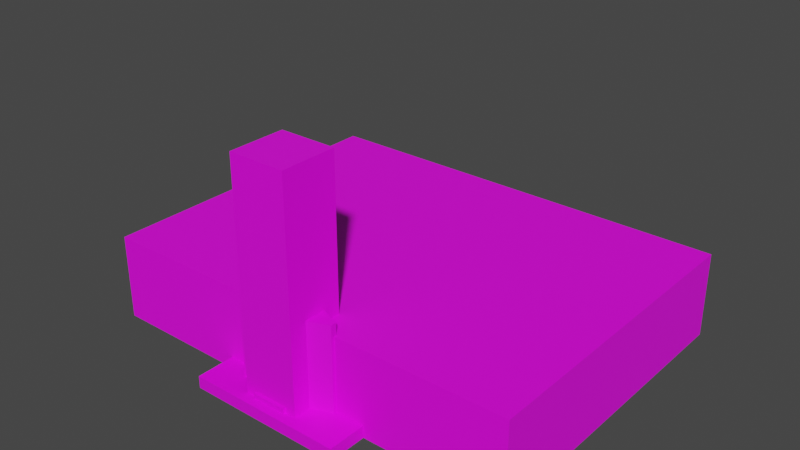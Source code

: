 # Source: placeholders.blend  (saved by Blender 3.0.42; exported with 4.5.12 LTS)
import bpy
from mathutils import Matrix  # noqa: F401  (used for matrix-valued properties, if any)

bpy.ops.wm.read_factory_settings(use_empty=True)
scene = bpy.context.scene
scene.name = 'Scene'

# ---- collections
col_collection = bpy.data.collections.new('Collection'); scene.collection.children.link(col_collection)
col_props = bpy.data.collections.new('Props'); scene.collection.children.link(col_props)

# ---- images (referenced by path relative to the original .blend; pixels are not part of the script)
import os
ASSET_DIR = os.environ.get("B2B_ASSET_DIR", "")  # directory of the original .blend (textures are referenced by path, not embedded)
HERE = os.path.dirname(os.path.abspath(__file__))  # packed textures are extracted next to this script under _unpacked/

def load_image(name, relpath, width, height, colorspace="sRGB"):
    """Load a texture the original file referenced (path relative to the .blend, or extracted next to this script)."""
    p = next((c for c in (os.path.join(HERE, relpath), os.path.join(ASSET_DIR, relpath)) if relpath and os.path.exists(c)), "")
    if p:
        img = bpy.data.images.load(p, check_existing=True)
        img.name = name
    else:  # same state as the original file: an image datablock whose file is absent (Cycles renders it pink)
        img = bpy.data.images.new(name, width, height)
        img.source = "FILE"
        img.filepath = "//" + (relpath or name)
    img.colorspace_settings.name = colorspace
    return img
img_crowd_png = load_image('crowd.png', 'crowd.png', 1024, 1024, 'sRGB')
img_fence_png = load_image('fence.png', 'fence.png', 1024, 1024, 'sRGB')
img_score_board_texture_png = load_image('score_board_texture.png', 'score_board_texture.png', 1024, 1024, 'sRGB')
img_prop_texture_png = load_image('prop_texture.png', 'prop_texture.png', 1024, 1024, 'sRGB')

# ---- materials (node trees are filled in below, after node groups)
mat_crowd = bpy.data.materials.new('crowd')
mat_crowd.use_transparent_shadow = False
mat_fence = bpy.data.materials.new('fence')
mat_fence.alpha_threshold = 0.0
mat_fence.use_backface_culling = True
mat_fence.use_transparent_shadow = False
mat_fence_shadow = bpy.data.materials.new('fence shadow')
mat_fence_shadow.use_backface_culling = True
mat_fence_shadow.use_transparent_shadow = False
mat_scoreboard = bpy.data.materials.new('scoreboard')
mat_scoreboard.use_transparent_shadow = False
mat_scoreboard_shadow = bpy.data.materials.new('scoreboard shadow')
mat_scoreboard_shadow.use_transparent_shadow = False
mat_prop = bpy.data.materials.new('Prop')
mat_prop.use_transparent_shadow = False

# ---- material node trees
mat_crowd.use_nodes = True; mat_crowd.node_tree.nodes.clear()
_N = mat_crowd.node_tree.nodes; _L = mat_crowd.node_tree.links
n0 = _N.new('ShaderNodeBsdfPrincipled'); n0.name = 'Principled BSDF'; n0.location = (10, 300)
n0.distribution = 'GGX'
n0.subsurface_method = 'BURLEY'
n0.inputs[3].default_value = 1.45
n0.inputs[27].default_value = (0.0, 0.0, 0.0, 1.0)
n0.inputs[28].default_value = 1.0
n1 = _N.new('ShaderNodeOutputMaterial'); n1.name = 'Material Output'; n1.location = (300, 300)
n2 = _N.new('ShaderNodeTexImage'); n2.name = 'Image Texture'; n2.location = (-280, 280)
n2.image = img_crowd_png
n2.interpolation = 'Closest'
_L.new(n0.outputs[0], n1.inputs[0])
_L.new(n2.outputs[0], n0.inputs[0])
n1.is_active_output = True
mat_fence.use_nodes = True; mat_fence.node_tree.nodes.clear()
_N = mat_fence.node_tree.nodes; _L = mat_fence.node_tree.links
n0 = _N.new('ShaderNodeBsdfPrincipled'); n0.name = 'Principled BSDF'; n0.location = (10, 300)
n0.distribution = 'GGX'
n0.subsurface_method = 'BURLEY'
n0.inputs[3].default_value = 1.45
n0.inputs[27].default_value = (0.0, 0.0, 0.0, 1.0)
n0.inputs[28].default_value = 1.0
n1 = _N.new('ShaderNodeOutputMaterial'); n1.name = 'Material Output'; n1.location = (300, 300)
n2 = _N.new('ShaderNodeTexImage'); n2.name = 'Image Texture'; n2.location = (-280, 280)
n2.image = img_fence_png
n2.interpolation = 'Closest'
_L.new(n0.outputs[0], n1.inputs[0])
_L.new(n2.outputs[0], n0.inputs[0])
n1.is_active_output = True
mat_fence_shadow.use_nodes = True; mat_fence_shadow.node_tree.nodes.clear()
_N = mat_fence_shadow.node_tree.nodes; _L = mat_fence_shadow.node_tree.links
n0 = _N.new('ShaderNodeBsdfPrincipled'); n0.name = 'Principled BSDF'; n0.location = (10, 300)
n0.distribution = 'GGX'
n0.subsurface_method = 'BURLEY'
n0.inputs[3].default_value = 1.45
n0.inputs[27].default_value = (0.0, 0.0, 0.0, 1.0)
n0.inputs[28].default_value = 1.0
n1 = _N.new('ShaderNodeOutputMaterial'); n1.name = 'Material Output'; n1.location = (300, 300)
n2 = _N.new('ShaderNodeTexImage'); n2.name = 'Image Texture'; n2.location = (-280, 280)
n2.image = img_fence_png
_L.new(n0.outputs[0], n1.inputs[0])
_L.new(n2.outputs[0], n0.inputs[0])
n1.is_active_output = True
mat_scoreboard.use_nodes = True; mat_scoreboard.node_tree.nodes.clear()
_N = mat_scoreboard.node_tree.nodes; _L = mat_scoreboard.node_tree.links
n0 = _N.new('ShaderNodeBsdfPrincipled'); n0.name = 'Principled BSDF'; n0.location = (10, 300)
n0.distribution = 'GGX'
n0.subsurface_method = 'BURLEY'
n0.inputs[3].default_value = 1.45
n0.inputs[27].default_value = (0.0, 0.0, 0.0, 1.0)
n0.inputs[28].default_value = 1.0
n1 = _N.new('ShaderNodeOutputMaterial'); n1.name = 'Material Output'; n1.location = (300, 300)
n2 = _N.new('ShaderNodeTexImage'); n2.name = 'Image Texture'; n2.location = (-280, 280)
n2.image = img_score_board_texture_png
n2.interpolation = 'Closest'
_L.new(n0.outputs[0], n1.inputs[0])
_L.new(n2.outputs[0], n0.inputs[0])
n1.is_active_output = True
mat_scoreboard_shadow.use_nodes = True; mat_scoreboard_shadow.node_tree.nodes.clear()
_N = mat_scoreboard_shadow.node_tree.nodes; _L = mat_scoreboard_shadow.node_tree.links
n0 = _N.new('ShaderNodeBsdfPrincipled'); n0.name = 'Principled BSDF'; n0.location = (10, 300)
n0.distribution = 'GGX'
n0.subsurface_method = 'BURLEY'
n0.inputs[3].default_value = 1.45
n0.inputs[27].default_value = (0.0, 0.0, 0.0, 1.0)
n0.inputs[28].default_value = 1.0
n1 = _N.new('ShaderNodeOutputMaterial'); n1.name = 'Material Output'; n1.location = (300, 300)
n2 = _N.new('ShaderNodeTexImage'); n2.name = 'Image Texture'; n2.location = (-280, 280)
n2.image = img_score_board_texture_png
n2.interpolation = 'Closest'
_L.new(n0.outputs[0], n1.inputs[0])
_L.new(n2.outputs[0], n0.inputs[0])
n1.is_active_output = True
mat_prop.use_nodes = True; mat_prop.node_tree.nodes.clear()
_N = mat_prop.node_tree.nodes; _L = mat_prop.node_tree.links
n0 = _N.new('ShaderNodeBsdfPrincipled'); n0.name = 'Principled BSDF'; n0.location = (10, 300)
n0.distribution = 'GGX'
n0.subsurface_method = 'RANDOM_WALK_SKIN'
n0.inputs[3].default_value = 1.45
n0.inputs[27].default_value = (0.0, 0.0, 0.0, 1.0)
n0.inputs[28].default_value = 1.0
n1 = _N.new('ShaderNodeOutputMaterial'); n1.name = 'Material Output'; n1.location = (300, 300)
n2 = _N.new('ShaderNodeTexImage'); n2.name = 'Image Texture'; n2.location = (-280, 280)
n2.image = img_prop_texture_png
_L.new(n0.outputs[0], n1.inputs[0])
_L.new(n2.outputs[0], n0.inputs[0])
n1.is_active_output = True

# ---- world
world_world = bpy.data.worlds.new('World'); scene.world = world_world
world_world.use_nodes = True; world_world.node_tree.nodes.clear()
_N = world_world.node_tree.nodes; _L = world_world.node_tree.links
n0 = _N.new('ShaderNodeOutputWorld'); n0.name = 'World Output'; n0.location = (300, 300)
n1 = _N.new('ShaderNodeBackground'); n1.name = 'Background'; n1.location = (10, 300)
n1.inputs[0].default_value = (0.05088, 0.05088, 0.05088, 1.0)
_L.new(n1.outputs[0], n0.inputs[0])
n0.is_active_output = True
world_world.color = (0.05088, 0.05088, 0.05088)
world_world.use_sun_shadow = False
world_world.sun_shadow_jitter_overblur = 0.0

# ---- meshes
me_plane_061 = bpy.data.meshes.new('Plane.061')
me_plane_061.from_pydata([(0.0, 5.464e-08, 2.388e-15), (8.0, 5.464e-08, 2.388e-15), (0.0, -5.464e-08, 2.5), (8.0, -5.464e-08, 2.5)], [], [(0, 1, 3, 2)])
_uv = me_plane_061.uv_layers.new(name='UVMap')
_uv.uv.foreach_set('vector', [0.0, 0.0, 1.0, 0.0, 1.0, 1.0, 0.0, 1.0])
me_plane_061.materials.append(mat_crowd)
me_plane_061.use_remesh_fix_poles = True
me_plane_061.use_remesh_preserve_attributes = False
me_plane_061.update()
me_plane_062 = bpy.data.meshes.new('Plane.062')
me_plane_062.from_pydata([(-2.0, 2.186e-08, 0.0), (2.0, 2.186e-08, 0.0), (-2.0, -2.186e-08, 1.0), (2.0, -2.186e-08, 1.0), (-2.0, -0.1413, 0.0), (2.0, -0.1413, 0.0), (-2.0, 0.1413, 0.0), (2.0, 0.1413, 0.0)], [], [(0, 1, 3, 2), (4, 5, 7, 6)])
me_plane_062.polygons.foreach_set('material_index', [0, 1])
_uv = me_plane_062.uv_layers.new(name='UVMap')
_uv.uv.foreach_set('vector', [0.0, 0.0, 1.0, 0.0, 1.0, 0.4444, 0.0, 0.4444, 0.0, 0.9078, 1.0, 0.9078, 1.0, 1.0, 0.0, 1.0])
me_plane_062.materials.append(mat_fence)
me_plane_062.materials.append(mat_fence_shadow)
me_plane_062.use_remesh_fix_poles = True
me_plane_062.use_remesh_preserve_attributes = False
me_plane_062.update()
me_plane_063 = bpy.data.meshes.new('Plane.063')
me_plane_063.from_pydata([(-2.0, 2.186e-08, 0.0), (2.0, 2.186e-08, 0.0), (-2.0, -2.186e-08, 1.0), (2.0, -2.186e-08, 1.0), (-2.0, -0.1413, 0.0), (2.0, -0.1413, 0.0), (-2.0, 0.1413, 0.0), (2.0, 0.1413, 0.0)], [], [(0, 1, 3, 2), (4, 5, 7, 6)])
me_plane_063.polygons.foreach_set('material_index', [0, 1])
_uv = me_plane_063.uv_layers.new(name='UVMap')
_uv.uv.foreach_set('vector', [0.0, 0.4462, 1.0, 0.4462, 1.0, 0.8906, 0.0, 0.8906, 0.0, 0.9078, 1.0, 0.9078, 1.0, 1.0, 0.0, 1.0])
me_plane_063.materials.append(mat_fence)
me_plane_063.materials.append(mat_fence_shadow)
me_plane_063.use_remesh_fix_poles = True
me_plane_063.use_remesh_preserve_attributes = False
me_plane_063.update()
me_cube_001 = bpy.data.meshes.new('Cube.001')
me_cube_001.from_pydata([(-3.0, -0.1, 0.4), (-3.0, -0.1, 1.9), (-3.0, 0.1, 0.4), (-3.0, 0.1, 1.9), (3.0, -0.1, 0.4), (3.0, -0.1, 1.9), (3.0, 0.1, 0.4), (3.0, 0.1, 1.9), (2.375, -0.085, 1.49e-08), (2.375, -0.085, 0.4), (2.375, 0.165, 1.49e-08), (2.375, 0.165, 0.4), (2.625, -0.085, 1.49e-08), (2.625, -0.085, 0.4), (2.625, 0.165, 1.49e-08), (2.625, 0.165, 0.4), (-2.625, -0.085, 1.49e-08), (-2.625, -0.085, 0.4), (-2.625, 0.165, 1.49e-08), (-2.625, 0.165, 0.4), (-2.375, -0.085, 1.49e-08), (-2.375, -0.085, 0.4), (-2.375, 0.165, 1.49e-08), (-2.375, 0.165, 0.4), (-3.0, -0.225, 0.0), (3.0, -0.225, 0.0), (-3.0, 0.225, 0.0), (3.0, 0.225, 0.0), (-1.503, 0.1, 1.9), (1.501, 0.1, 1.9), (1.501, -0.1, 1.9), (-1.503, -0.1, 1.9)], [], [(0, 1, 3, 2), (6, 7, 5, 4), (4, 5, 30, 31, 1, 0), (28, 3, 1, 31), (8, 9, 11, 10), (22, 23, 21, 20), (14, 15, 13, 12), (12, 13, 9, 8), (16, 17, 19, 18), (20, 21, 17, 16), (24, 25, 27, 26), (7, 29, 30, 5), (29, 28, 31, 30)])
me_cube_001.polygons.foreach_set('material_index', [0, 0, 0, 0, 0, 0, 0, 0, 0, 0, 1, 0, 0])
_uv = me_cube_001.uv_layers.new(name='UVMap')
_uv.uv.foreach_set('vector', [0.2539, 0.09766, 0.4974, 0.09766, 0.4974, 0.1953, 0.2539, 0.1953, 0.7512, 0.09574, 0.9976, 0.09574, 0.9976, 0.2004, 0.7512, 0.2004, 0.9994, 0.2495, 0.9994, 0.9977, 0.7499, 0.9977, 0.2499, 0.9977, 0.0007567, 0.9977, 0.0007567, 0.2495, 0.2529, 0.09779, 0.3152, 0.09779, 0.3152, 0.1995, 0.2529, 0.1995, 0.08295, 0.06342, 0.08295, 0.2482, 0.04185, 0.2482, 0.04185, 0.06342, 0.08298, 0.06358, 0.08298, 0.2493, 0.04229, 0.2493, 0.04229, 0.06358, 0.08288, 0.06342, 0.08288, 0.2482, 0.04177, 0.2482, 0.04177, 0.06342, 0.04177, 0.06342, 0.04177, 0.2482, 0.0006674, 0.2482, 0.0006674, 0.06342, 0.08295, 0.06234, 0.08295, 0.2485, 0.04212, 0.2485, 0.04212, 0.06234, 0.04136, 0.06277, 0.04136, 0.2486, 0.0004102, 0.2486, 0.0004102, 0.06277, 0.1719, 0.1099, 0.2473, 0.1099, 0.2473, 0.1852, 0.1719, 0.1852, 0.7517, 0.09766, 0.933, 0.09766, 0.933, 0.1988, 0.7517, 0.1988, 0.5031, 0.09889, 0.6647, 0.09889, 0.6647, 0.1963, 0.5031, 0.1963])
me_cube_001.materials.append(mat_scoreboard)
me_cube_001.materials.append(mat_scoreboard_shadow)
me_cube_001.use_remesh_fix_poles = True
me_cube_001.use_remesh_preserve_attributes = False
me_cube_001.update()
me_cube = bpy.data.meshes.new('Cube')
me_cube.from_pydata([(-6.2, -1.6, 0.0), (-6.2, -1.6, 12.5), (-6.2, 1.6, 0.0), (-6.2, 1.6, 12.5), (6.2, -0.3805, 0.0), (6.2, -0.3805, 12.5), (6.2, 0.3805, 0.0), (6.2, 0.3805, 12.5), (3.059, 1.6, 0.0), (3.059, 1.6, 12.5), (3.059, -1.6, 0.0), (3.059, -1.6, 12.5)], [], [(0, 1, 3, 2), (8, 9, 7, 6), (6, 7, 5, 4), (10, 11, 1, 0), (9, 3, 1, 11), (7, 9, 11, 5), (4, 5, 11, 10), (2, 3, 9, 8)])
_uv = me_cube.uv_layers.new(name='UVMap')
_uv.uv.foreach_set('vector', [0.5215, 0.9369, 0.5215, 0.9369, 0.5215, 0.9369, 0.5215, 0.9369, 0.7439, 0.508, 0.7439, 0.9751, 0.8059, 0.9751, 0.8059, 0.508, 0.5215, 0.9369, 0.5215, 0.9369, 0.5215, 0.9369, 0.5215, 0.9369, 0.7433, 0.5075, 0.7433, 0.9682, 0.563, 0.9682, 0.563, 0.5075, 0.5215, 0.9369, 0.5215, 0.9369, 0.5215, 0.9369, 0.5215, 0.9369, 0.5215, 0.9369, 0.5215, 0.9369, 0.5215, 0.9369, 0.5215, 0.9369, 0.8045, 0.5075, 0.8045, 0.9682, 0.7433, 0.9682, 0.7433, 0.5075, 0.5611, 0.508, 0.5611, 0.9751, 0.7439, 0.9751, 0.7439, 0.508])
me_cube.materials.append(mat_prop)
me_cube.use_remesh_fix_poles = True
me_cube.use_remesh_preserve_attributes = False
me_cube.update()
me_cube_010 = bpy.data.meshes.new('Cube.010')
me_cube_010.from_pydata([(-28.0, 0.0, 0.0), (-28.0, 0.0, 11.0), (-28.0, 41.0, 0.0), (-28.0, 41.0, 11.0), (28.0, 0.0, 0.0), (28.0, 0.0, 11.0), (28.0, 41.0, 0.0), (28.0, 41.0, 11.0)], [], [(0, 1, 3, 2), (2, 3, 7, 6), (6, 7, 5, 4), (4, 5, 1, 0), (7, 3, 1, 5)])
_uv = me_cube_010.uv_layers.new(name='UVMap')
_uv.uv.foreach_set('vector', [0.3252, 0.948, 0.3252, 0.948, 0.3252, 0.948, 0.3252, 0.948, 0.3252, 0.948, 0.3252, 0.948, 0.3252, 0.948, 0.3252, 0.948, 0.3252, 0.948, 0.3252, 0.948, 0.3252, 0.948, 0.3252, 0.948, 0.8047, 0.05368, 0.8047, 0.3478, 0.01376, 0.3478, 0.01376, 0.05368, 0.3252, 0.948, 0.3252, 0.948, 0.3252, 0.948, 0.3252, 0.948])
me_cube_010.materials.append(mat_prop)
me_cube_010.use_remesh_fix_poles = True
me_cube_010.use_remesh_preserve_attributes = False
me_cube_010.update()
me_cube_011 = bpy.data.meshes.new('Cube.011')
me_cube_011.from_pydata([(-5.6, -1.6, 0.0), (-5.6, -1.6, 3.67), (-5.6, 1.6, 0.0), (-5.6, 1.6, 3.67), (5.6, -0.3043, 0.0), (5.6, -0.3043, 3.67), (5.6, 0.3043, 0.0), (5.6, 0.3043, 3.67), (3.075, 1.6, 0.0), (3.075, 1.6, 3.67), (3.075, -1.6, 0.0), (3.075, -1.6, 3.67)], [], [(0, 1, 3, 2), (8, 9, 7, 6), (6, 7, 5, 4), (10, 11, 1, 0), (9, 3, 1, 11), (7, 9, 11, 5), (4, 5, 11, 10), (2, 3, 9, 8)])
_uv = me_cube_011.uv_layers.new(name='UVMap')
_uv.uv.foreach_set('vector', [0.5347, 0.9637, 0.5347, 0.9637, 0.5347, 0.9637, 0.5347, 0.9637, 0.4883, 0.4721, 0.4883, 0.6134, 0.5397, 0.6134, 0.5397, 0.4721, 0.5347, 0.9637, 0.5347, 0.9637, 0.5347, 0.9637, 0.5347, 0.9637, 0.4935, 0.4718, 0.4935, 0.6136, 0.3165, 0.6136, 0.3165, 0.4718, 0.5347, 0.9637, 0.5347, 0.9637, 0.5347, 0.9637, 0.5347, 0.9637, 0.5347, 0.9637, 0.5347, 0.9637, 0.5347, 0.9637, 0.5347, 0.9637, 0.5451, 0.4718, 0.5451, 0.6136, 0.4935, 0.6136, 0.4935, 0.4718, 0.3118, 0.4721, 0.3118, 0.6134, 0.4883, 0.6134, 0.4883, 0.4721])
me_cube_011.materials.append(mat_prop)
me_cube_011.use_remesh_fix_poles = True
me_cube_011.use_remesh_preserve_attributes = False
me_cube_011.update()
me_cube_012 = bpy.data.meshes.new('Cube.012')
me_cube_012.from_pydata([(-10.0, -5.0, 0.0), (-10.0, -5.0, 1.55), (-10.0, 5.0, 0.0), (-10.0, 5.0, 1.55), (10.0, -5.0, 0.0), (10.0, -5.0, 1.55), (10.0, 5.0, 0.0), (10.0, 5.0, 1.55)], [], [(0, 1, 3, 2), (2, 3, 7, 6), (6, 7, 5, 4), (4, 5, 1, 0), (7, 3, 1, 5)])
_uv = me_cube_012.uv_layers.new(name='UVMap')
_uv.uv.foreach_set('vector', [0.5176, 0.9295, 0.5176, 0.9295, 0.5176, 0.9295, 0.5176, 0.9295, 0.8124, 0.4111, 0.8124, 0.4573, 0.4977, 0.4573, 0.4977, 0.4111, 0.5176, 0.9295, 0.5176, 0.9295, 0.5176, 0.9295, 0.5176, 0.9295, 0.8133, 0.413, 0.8133, 0.4589, 0.5002, 0.4589, 0.5002, 0.413, 0.5176, 0.9295, 0.5176, 0.9295, 0.5176, 0.9295, 0.5176, 0.9295])
me_cube_012.materials.append(mat_prop)
me_cube_012.use_remesh_fix_poles = True
me_cube_012.use_remesh_preserve_attributes = False
me_cube_012.update()
me_cube_013 = bpy.data.meshes.new('Cube.013')
me_cube_013.from_pydata([(-1.2, -0.58, 0.0), (-1.2, -0.58, 1.71), (-1.2, 0.58, 0.0), (-1.2, 0.58, 1.71), (1.2, -0.58, 0.0), (1.2, -0.58, 1.71), (1.2, 0.58, 0.0), (1.2, 0.58, 1.71)], [], [(0, 1, 3, 2), (2, 3, 7, 6), (6, 7, 5, 4), (4, 5, 1, 0), (7, 3, 1, 5)])
_uv = me_cube_013.uv_layers.new(name='UVMap')
_uv.uv.foreach_set('vector', [0.3979, 0.9413, 0.3979, 0.9413, 0.3979, 0.9413, 0.3979, 0.9413, 0.3895, 0.6508, 0.3895, 0.8489, 0.5363, 0.8489, 0.5363, 0.6508, 0.3979, 0.9413, 0.3979, 0.9413, 0.3979, 0.9413, 0.3979, 0.9413, 0.5356, 0.6522, 0.5356, 0.8498, 0.3891, 0.8498, 0.3891, 0.6522, 0.3979, 0.9413, 0.3979, 0.9413, 0.3979, 0.9413, 0.3979, 0.9413])
me_cube_013.materials.append(mat_prop)
me_cube_013.use_remesh_fix_poles = True
me_cube_013.use_remesh_preserve_attributes = False
me_cube_013.update()
me_cube_005 = bpy.data.meshes.new('Cube.005')
me_cube_005.from_pydata([(-2.5, -1.46, 0.0), (-2.5, -1.46, 1.489), (-2.5, 1.46, 0.0), (-2.5, 1.46, 2.6), (2.5, -1.46, 0.0), (2.5, -1.46, 1.489), (2.5, 1.46, 0.0), (2.5, 1.46, 2.6)], [], [(0, 1, 3, 2), (2, 3, 7, 6), (6, 7, 5, 4), (4, 5, 1, 0), (7, 3, 1, 5)])
_uv = me_cube_005.uv_layers.new(name='UVMap')
_uv.uv.foreach_set('vector', [0.2064, 0.4882, 0.2064, 0.5735, 0.2948, 0.6371, 0.2948, 0.4882, 0.3481, 0.9226, 0.3481, 0.9226, 0.3481, 0.9226, 0.3481, 0.9226, 0.3014, 0.4843, 0.3014, 0.665, 0.1942, 0.5877, 0.1942, 0.4843, 0.3481, 0.9226, 0.3481, 0.9226, 0.3481, 0.9226, 0.3481, 0.9226, 0.3481, 0.9226, 0.3481, 0.9226, 0.3481, 0.9226, 0.3481, 0.9226])
me_cube_005.materials.append(mat_prop)
me_cube_005.use_remesh_fix_poles = True
me_cube_005.use_remesh_preserve_attributes = False
me_cube_005.update()
me_cube_007 = bpy.data.meshes.new('Cube.007')
me_cube_007.from_pydata([(-2.185, -3.965, -0.6681), (-2.185, -3.965, 2.242), (-2.185, 3.965, -0.6681), (-2.185, 3.965, 2.242), (2.185, -3.965, -0.6681), (2.185, -3.965, 2.242), (2.185, 3.965, -0.6681), (2.185, 3.965, 2.242)], [], [(0, 1, 3, 2), (2, 3, 7, 6), (6, 7, 5, 4), (4, 5, 1, 0), (7, 3, 1, 5)])
_uv = me_cube_007.uv_layers.new(name='UVMap')
_uv.uv.foreach_set('vector', [0.3447, 0.7588, 0.3447, 0.7588, 0.3447, 0.7588, 0.3447, 0.7588, 0.3447, 0.7588, 0.3447, 0.7588, 0.3447, 0.7588, 0.3447, 0.7588, 0.3447, 0.7588, 0.3447, 0.7588, 0.3447, 0.7588, 0.3447, 0.7588, 0.3447, 0.7588, 0.3447, 0.7588, 0.3447, 0.7588, 0.3447, 0.7588, 0.1248, 0.8574, 0.02328, 0.8574, 0.02328, 0.5088, 0.1248, 0.5088])
me_cube_007.materials.append(mat_prop)
me_cube_007.use_remesh_fix_poles = True
me_cube_007.use_remesh_preserve_attributes = False
me_cube_007.update()
me_cube_008 = bpy.data.meshes.new('Cube.008')
me_cube_008.from_pydata([(-3.6, -3.6, 0.0), (-3.6, -3.6, 30.1), (-3.6, 3.6, 0.0), (-3.6, 3.6, 30.1), (3.6, -3.6, 0.0), (3.6, -3.6, 30.1), (3.6, 3.6, 0.0), (3.6, 3.6, 30.1)], [], [(0, 1, 3, 2), (2, 3, 7, 6), (6, 7, 5, 4), (4, 5, 1, 0), (7, 3, 1, 5)])
_uv = me_cube_008.uv_layers.new(name='UVMap')
_uv.uv.foreach_set('vector', [0.9737, 0.006144, 0.9737, 0.9898, 0.8494, 0.9898, 0.8494, 0.006144, 0.9725, 0.006144, 0.9725, 0.9898, 0.8482, 0.9898, 0.8482, 0.006144, 0.9727, 0.006144, 0.9727, 0.9898, 0.8484, 0.9898, 0.8484, 0.006144, 0.9738, 0.006144, 0.9738, 0.9898, 0.8495, 0.9898, 0.8495, 0.006144, 0.4879, 0.9359, 0.4879, 0.9359, 0.4879, 0.9359, 0.4879, 0.9359])
me_cube_008.materials.append(mat_prop)
me_cube_008.use_remesh_fix_poles = True
me_cube_008.use_remesh_preserve_attributes = False
me_cube_008.update()
me_cube_009 = bpy.data.meshes.new('Cube.009')
me_cube_009.from_pydata([(-2.5, -2.5, 0.0), (-2.5, -2.5, 5.96), (-2.5, 2.5, 0.0), (-2.5, 2.5, 5.96), (2.5, -2.5, 0.0), (2.5, -2.5, 5.96), (2.5, 2.5, 0.0), (2.5, 2.5, 5.96)], [], [(0, 1, 3, 2), (2, 3, 7, 6), (6, 7, 5, 4), (4, 5, 1, 0), (7, 3, 1, 5)])
_uv = me_cube_009.uv_layers.new(name='UVMap')
_uv.uv.foreach_set('vector', [0.2621, 0.6589, 0.2621, 0.9056, 0.1528, 0.9056, 0.1528, 0.6589, 0.2623, 0.6589, 0.2623, 0.9056, 0.153, 0.9056, 0.153, 0.6589, 0.2622, 0.6589, 0.2622, 0.9056, 0.1529, 0.9056, 0.1529, 0.6589, 0.2623, 0.6589, 0.2623, 0.9056, 0.1529, 0.9056, 0.1529, 0.6589, 0.154, 0.9014, 0.2613, 0.9014, 0.2613, 0.9646, 0.154, 0.9646])
me_cube_009.materials.append(mat_prop)
me_cube_009.use_remesh_fix_poles = True
me_cube_009.use_remesh_preserve_attributes = False
me_cube_009.update()

# ---- objects
ob_crowd = bpy.data.objects.new('Crowd', me_plane_061)
ob_fence = bpy.data.objects.new('fence', me_plane_062)
ob_fence_02 = bpy.data.objects.new('fence.02', me_plane_063)
ob_scoreboard = bpy.data.objects.new('scoreboard', me_cube_001)
ob_boat02 = bpy.data.objects.new('boat02', me_cube)
ob_pavilion = bpy.data.objects.new('pavilion', me_cube_010)
ob_boat01 = bpy.data.objects.new('boat01', me_cube_011)
ob_bridge = bpy.data.objects.new('bridge', me_cube_012)
ob_cart = bpy.data.objects.new('cart', me_cube_013)
ob_driving_shed = bpy.data.objects.new('driving_shed', me_cube_005)
ob_jetty = bpy.data.objects.new('jetty', me_cube_007)
ob_lighthouse = bpy.data.objects.new('lighthouse', me_cube_008)
ob_view_platform = bpy.data.objects.new('view platform', me_cube_009)

# ---- transforms, parenting, visibility, modifiers, constraints
ob_crowd.location = (0.0, 0.0, 0.0)
ob_crowd.scale = (0.75, 0.75, 0.75)
ob_fence.location = (0.0, 0.0, 0.0)
ob_fence_02.location = (0.0, 0.0, 0.0)
ob_scoreboard.location = (0.0, 0.0, 0.0)
ob_boat02.location = (0.0, 0.0, 0.0)
ob_pavilion.location = (0.0, 0.0, 0.0)
ob_boat01.location = (0.0, 0.0, 0.0)
ob_bridge.location = (0.0, 0.0, 0.0)
ob_cart.location = (0.0, 0.0, 0.0)
ob_driving_shed.location = (0.0, 0.0, 0.0)
ob_jetty.location = (0.0, 0.0, 0.0)
ob_lighthouse.location = (0.0, 0.0, 0.0)
ob_view_platform.location = (0.0, 0.0, 0.0)

# ---- collection membership
col_props.objects.link(ob_crowd)
col_props.objects.link(ob_fence)
col_props.objects.link(ob_fence_02)
col_props.objects.link(ob_scoreboard)
col_props.objects.link(ob_boat02)
col_props.objects.link(ob_pavilion)
col_props.objects.link(ob_boat01)
col_props.objects.link(ob_bridge)
col_props.objects.link(ob_cart)
col_props.objects.link(ob_driving_shed)
col_props.objects.link(ob_jetty)
col_props.objects.link(ob_lighthouse)
col_props.objects.link(ob_view_platform)

# ---- scene / render settings (as saved in the file)
scene.frame_start = 0; scene.frame_end = 59; scene.frame_set(36)
scene.render.engine = 'BLENDER_EEVEE_NEXT'
scene.cycles.use_denoising = False
scene.cycles.samples = 128
scene.cycles.sampling_pattern = 'TABULATED_SOBOL'
scene.cycles.use_adaptive_sampling = False
scene.cycles.use_light_tree = False
scene.view_settings.view_transform = 'Filmic'
bpy.context.view_layer.update()

# ---- added for rendering (the .blend has no active camera and no usable light): camera, sun
cam_auto = bpy.data.cameras.new('AutoCamera')
cam_auto.lens = 50.0
cam_auto.sensor_width = 36.0
cam_auto.clip_end = 1278.42
ob_auto_camera = bpy.data.objects.new('AutoCamera', cam_auto)
scene.collection.objects.link(ob_auto_camera)
ob_auto_camera.location = (72.8445, -69.4134, 72.9915)
ob_auto_camera.rotation_euler = (1.09748, -7.21219e-08, 0.694738)
scene.camera = ob_auto_camera
light_auto_sun = bpy.data.lights.new('AutoSun', 'SUN')
light_auto_sun.energy = 3.0
light_auto_sun.angle = 0.0523599
ob_auto_sun = bpy.data.objects.new('AutoSun', light_auto_sun)
scene.collection.objects.link(ob_auto_sun)
ob_auto_sun.rotation_euler = (0.872665, 0.174533, 0.523599)
bpy.context.view_layer.update()
